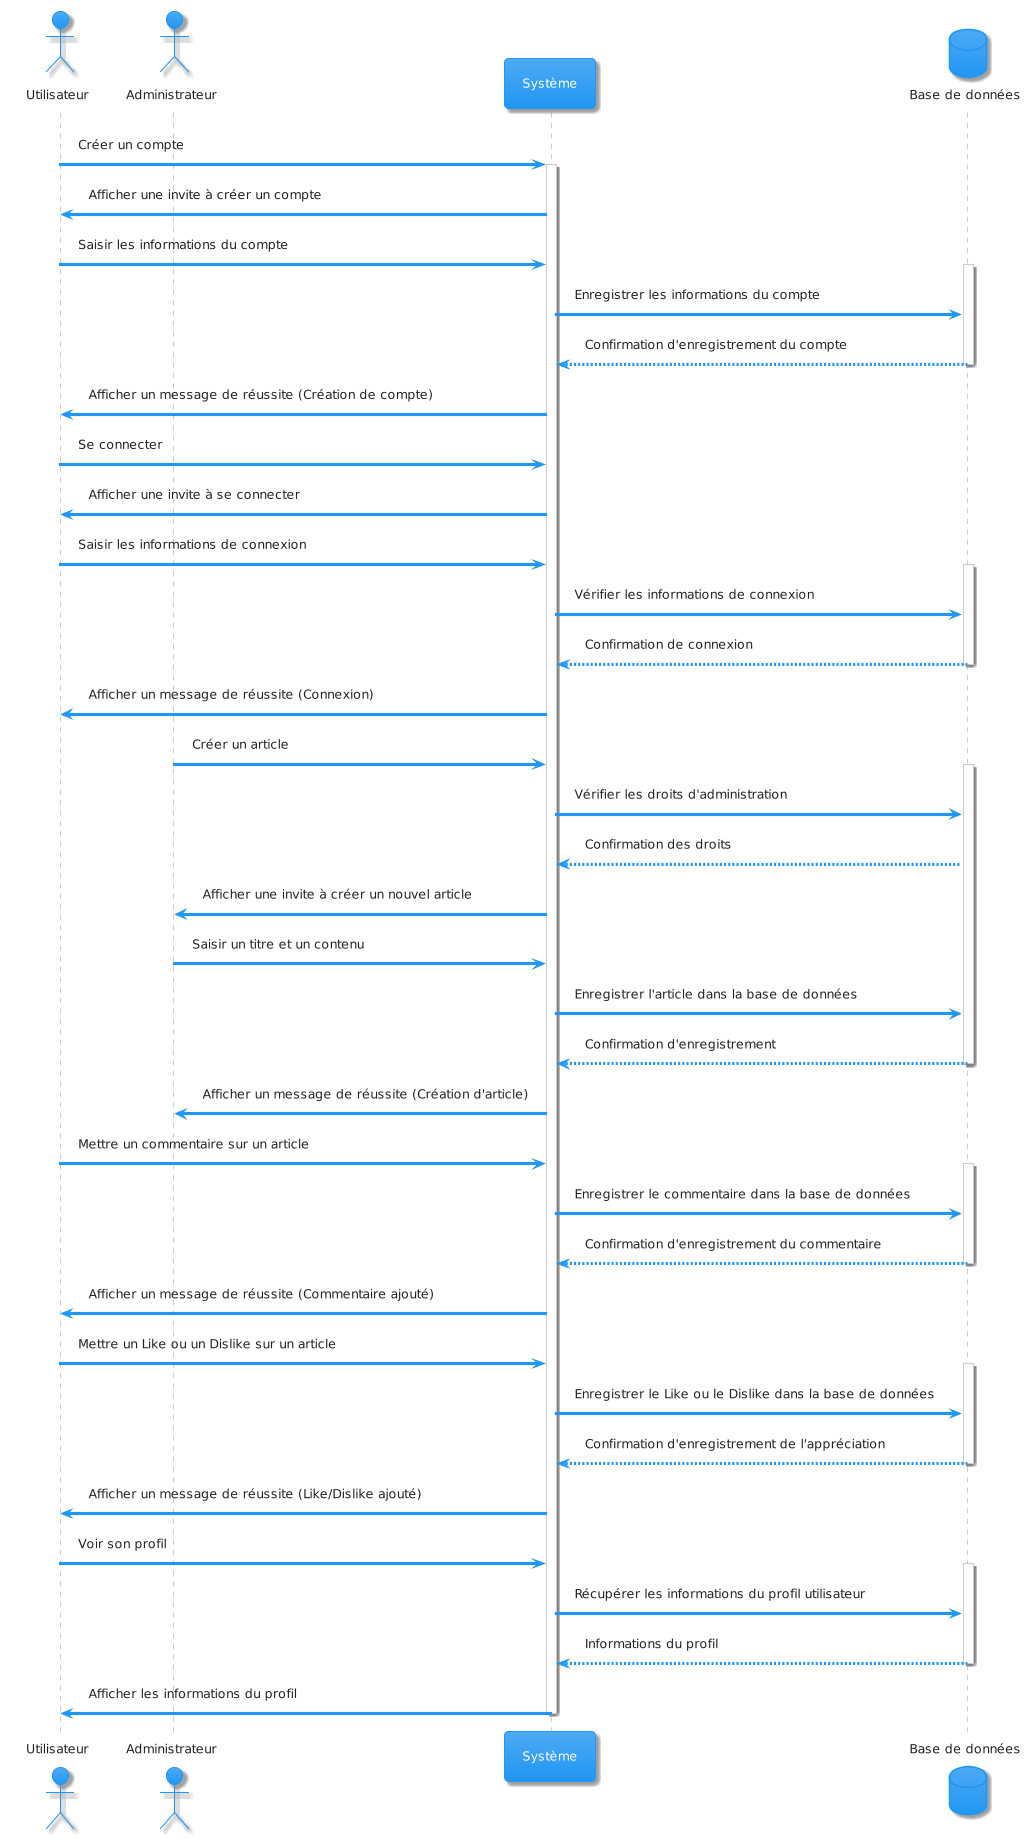

The diagram above was rendered by PlantUML. Its source (embedded in the PNG):
@startuml
!theme materia

actor Utilisateur as User
actor Administrateur as Admin
participant "Système" as System
database "Base de données" as Database

User -> System: Créer un compte

activate System

System -> User: Afficher une invite à créer un compte

User -> System: Saisir les informations du compte

activate Database

System -> Database: Enregistrer les informations du compte

Database --> System: Confirmation d'enregistrement du compte

deactivate Database

System -> User: Afficher un message de réussite (Création de compte)

User -> System: Se connecter

System -> User: Afficher une invite à se connecter

User -> System: Saisir les informations de connexion

activate Database

System -> Database: Vérifier les informations de connexion

Database --> System: Confirmation de connexion

deactivate Database

System -> User: Afficher un message de réussite (Connexion)

Admin -> System: Créer un article

activate Database

System -> Database: Vérifier les droits d'administration

Database --> System: Confirmation des droits

System -> Admin: Afficher une invite à créer un nouvel article

Admin -> System: Saisir un titre et un contenu

System -> Database: Enregistrer l'article dans la base de données

Database --> System: Confirmation d'enregistrement

deactivate Database

System -> Admin: Afficher un message de réussite (Création d'article)

User -> System: Mettre un commentaire sur un article

activate Database

System -> Database: Enregistrer le commentaire dans la base de données

Database --> System: Confirmation d'enregistrement du commentaire

deactivate Database

System -> User: Afficher un message de réussite (Commentaire ajouté)

User -> System: Mettre un Like ou un Dislike sur un article

activate Database

System -> Database: Enregistrer le Like ou le Dislike dans la base de données

Database --> System: Confirmation d'enregistrement de l'appréciation

deactivate Database

System -> User: Afficher un message de réussite (Like/Dislike ajouté)

User -> System: Voir son profil

activate Database

System -> Database: Récupérer les informations du profil utilisateur

Database --> System: Informations du profil

deactivate Database

System -> User: Afficher les informations du profil

deactivate System
@enduml